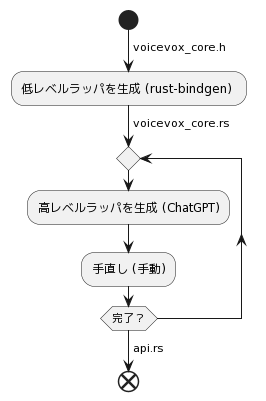

The diagram above was rendered by PlantUML. Its source (embedded in the PNG):
@startuml
start
-> voicevox_core.h;
:低レベルラッパを生成 (rust-bindgen) ;

-> voicevox_core.rs;
repeat


:高レベルラッパを生成 (ChatGPT);
:手直し (手動);
repeat while (完了？)

-> api.rs;
end
@enduml